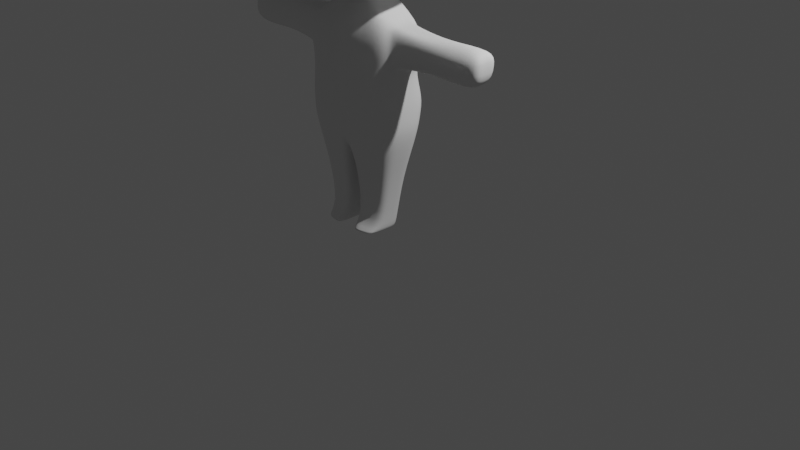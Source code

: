 # Source: 2118124_BAB_5.blend  (saved by Blender 4.1.23; exported with 4.5.12 LTS)
import bpy
from mathutils import Matrix  # noqa: F401  (used for matrix-valued properties, if any)

bpy.ops.wm.read_factory_settings(use_empty=True)
scene = bpy.context.scene
scene.name = 'Scene'

# ---- collections
col_collection = bpy.data.collections.new('Collection'); scene.collection.children.link(col_collection)
col_sketch = bpy.data.collections.new('sketch'); scene.collection.children.link(col_sketch)
col_wgts_rig = bpy.data.collections.new('WGTS_rig'); col_sketch.children.link(col_wgts_rig)
col_wgts_rig.hide_render = True
col_wgts_rig.hide_viewport = True

# ---- world
world_world = bpy.data.worlds.new('World'); scene.world = world_world
world_world.use_nodes = True; world_world.node_tree.nodes.clear()
_N = world_world.node_tree.nodes; _L = world_world.node_tree.links
n0 = _N.new('ShaderNodeOutputWorld'); n0.name = 'World Output'; n0.location = (300, 300)
n1 = _N.new('ShaderNodeBackground'); n1.name = 'Background'; n1.location = (10, 300)
n1.inputs[0].default_value = (0.05088, 0.05088, 0.05088, 1.0)
_L.new(n1.outputs[0], n0.inputs[0])
n0.is_active_output = True
world_world.color = (0.05088, 0.05088, 0.05088)
world_world.use_sun_shadow = False
world_world.sun_shadow_jitter_overblur = 0.0

# ---- cameras
cam_camera = bpy.data.cameras.new('Camera')
cam_camera.clip_end = 100.0
cam_camera.ortho_scale = 7.314

# ---- lights
light_light = bpy.data.lights.new('Light', 'POINT')
light_light.transmission_factor = 0.0
light_light.energy = 1000.0
light_light.shadow_soft_size = 0.1
light_light.shadow_maximum_resolution = 0.006
light_light.use_absolute_resolution = True

# ---- meshes
me_cube_001 = bpy.data.meshes.new('Cube.001')
me_cube_001.from_pydata([(0.0, 1.053, 0.07645), (0.0, -1.053, 0.07645), (0.6901, -0.8606, 0.07645), (0.7618, 0.865, 0.07645), (0.6413, -0.7262, -0.8287), (0.6541, -0.7675, 0.6068), (0.6439, 0.6506, -0.7337), (0.6459, 0.7318, 0.589), (0.0, 0.6704, -0.7836), (0.0, 0.7882, 0.8934), (0.0, -0.721, -0.9912), (0.0, -0.8478, 0.8489), (0.2023, 0.1489, -1.154), (0.2116, 1.053, 0.07645), (0.3626, -1.027, 0.07645), (0.2351, 0.7882, 0.819), (0.5099, -0.721, -0.9912), (0.3421, 0.6704, -0.7836), (0.3158, -0.8301, 0.7488), (0.6992, 0.7852, -0.5209), (0.673, -0.978, -0.5729), (0.0, -1.053, -0.6113), (0.0, 0.9409, -0.541), (0.4129, -1.026, -0.6018), (0.2425, 0.9409, -0.541), (0.0, -1.0, 0.4243), (0.7136, -0.9298, 0.4243), (0.0, 1.0, 0.4243), (0.729, 0.826, 0.4243), (0.3836, -0.9759, 0.4243), (0.2116, 1.0, 0.4243), (0.818, 0.397, -0.7593), (0.7873, 0.4697, 0.6513), (0.9745, 0.4947, 0.07645), (0.0, 0.5, 0.9895), (0.0, 0.3417, -0.9856), (0.5294, 0.3417, -0.9856), (0.4771, 0.5, 0.9008), (0.9558, 0.5076, -0.5195), (0.9169, 0.4697, 0.4243), (0.818, -0.3966, -0.8287), (0.7873, -0.4692, 0.6513), (0.9745, -0.4943, 0.07645), (0.0, -0.5, 0.9895), (0.0, -0.3417, -1.055), (0.4771, -0.5, 0.9008), (0.5294, -0.3417, -1.055), (1.011, -0.452, -0.5195), (0.9169, -0.4692, 0.4243), (0.7468, 0.8455, -0.2299), (0.8409, -0.709, -0.2299), (0.0, -0.9519, -0.2299), (0.0, 1.027, -0.2299), (0.0, -1.003, -0.07671), (0.2116, 1.027, -0.2299), (0.9519, 0.4822, -0.2299), (0.9519, -0.4818, -0.2299), (0.3549, 0.2206, -1.294), (0.0, 0.152, -1.027), (0.2036, 0.152, -1.027), (0.0, -0.152, -1.058), (0.2036, -0.152, -1.058), (0.5116, 0.2195, -1.496), (0.0, 0.1489, -1.154), (0.0, -0.1489, -1.154), (0.2023, -0.1489, -1.154), (0.5458, 0.2531, -2.082), (0.0, 0.2686, -1.289), (0.0, -0.2609, -1.289), (0.3587, -0.1895, -1.297), (1.492, 0.1079, -1.407), (0.5542, 0.1764, -2.405), (0.0, 0.3139, -1.496), (0.0, -0.3621, -1.496), (0.464, -0.2657, -1.496), (0.459, -0.2858, -1.802), (0.0, 0.3602, -2.082), (0.0, -0.4067, -2.082), (0.4918, -0.2974, -2.082), (0.0, 0.2621, -2.405), (0.0, -0.3519, -2.405), (0.511, -0.2644, -2.405), (0.5041, 0.1735, -1.802), (0.0, 0.2629, -1.802), (0.0, -0.377, -1.802), (0.5014, -0.2809, -2.244), (0.55, 0.2148, -2.244), (0.0, 0.3112, -2.244), (0.0, -0.3793, -2.244), (0.3472, 0.06716, -3.323), (0.07055, 0.11, -3.323), (0.07055, -0.1966, -3.323), (0.3256, -0.1529, -3.323), (0.06868, -0.2358, -2.864), (0.06868, 0.1484, -2.864), (0.3885, -0.1811, -2.864), (0.4155, 0.09478, -2.864), (0.5292, 0.1386, -1.376), (0.6139, 0.1379, -1.509), (0.9885, -0.1673, -1.65), (0.5312, -0.1325, -1.377), (0.5882, -0.1829, -1.509), (0.5855, -0.1962, -1.711), (0.6098, 0.1075, -1.711), (1.492, 0.1688, -1.503), (1.492, -0.1159, -1.408), (1.492, -0.2141, -1.503), (1.492, -0.1685, -1.684), (1.492, 0.0822, -1.684), (0.9885, -0.1156, -1.435), (0.9885, -0.1583, -1.513), (0.9885, 0.1142, -1.433), (0.9885, 0.1136, -1.513), (0.9885, 0.09303, -1.65), (0.3472, 0.04995, -3.413), (0.07055, 0.1203, -3.413), (0.07055, -0.3834, -3.413), (0.3256, -0.3116, -3.413), (0.5573, 0.1595, -1.506), (0.4517, -0.1476, -1.356), (0.5245, -0.2048, -1.506), (0.521, -0.2199, -1.736), (0.5521, 0.1249, -1.736), (0.4491, 0.1603, -1.354), (0.818, -0.04091, -0.8287), (0.818, 0.04137, -0.8215), (0.7873, -0.04093, 0.6513), (0.7873, 0.04144, 0.6513), (0.9745, -0.04097, 0.07645), (0.9745, 0.0414, 0.07645), (0.0, -0.04087, 1.048), (1.583e-08, 0.04089, 1.048), (0.4771, 0.04119, 0.9101), (0.4771, -0.04116, 0.9101), (0.5294, -0.04113, -1.055), (0.5294, 0.04101, -1.047), (1.016, 0.04147, -0.5097), (1.016, -0.04091, -0.5097), (0.9169, 0.04144, 0.4243), (0.9169, -0.04093, 0.4243), (0.9519, 0.04143, -0.2299), (0.9519, -0.04095, -0.2299), (0.2036, 0.04109, -1.05), (0.2036, -0.04112, -1.058), (0.2023, -0.0411, -1.154), (0.2023, 0.04119, -1.154), (0.3829, -0.03799, -1.305), (0.383, 0.04425, -1.305), (0.5379, -0.05509, -2.082), (0.5458, 0.02826, -2.082), (0.5462, -0.07895, -2.405), (0.5542, 0.005157, -2.405), (0.0, 0.007867, -2.405), (-1.009e-08, -0.07875, -2.405), (0.5041, -0.007328, -1.802), (0.4962, -0.09045, -1.802), (0.5421, -0.06698, -2.244), (0.55, 0.01668, -2.244), (0.3391, -0.08193, -3.323), (0.3472, 0.003706, -3.323), (0.07055, 0.00504, -3.323), (0.07055, -0.08227, -3.323), (0.06868, -0.0812, -2.864), (0.06868, 0.005584, -2.864), (0.4075, -0.08094, -2.864), (0.4155, 0.003809, -2.864), (0.5425, 0.03612, -1.382), (0.5425, -0.04627, -1.382), (0.6098, 0.001832, -1.711), (0.6034, -0.08103, -1.711), (1.492, 0.0394, -1.353), (1.492, -0.04311, -1.353), (1.492, -0.05811, -1.503), (1.492, 0.02447, -1.503), (1.492, -0.001835, -1.745), (1.492, -0.08448, -1.745), (0.9885, -0.07822, -1.685), (0.9885, 0.004499, -1.685), (0.9885, 0.03365, -1.405), (0.9885, -0.04878, -1.405), (0.3472, -0.08157, -3.413), (0.3421, -0.169, -3.413), (0.07055, -0.1677, -3.413), (0.07055, -0.08002, -3.413), (0.4669, -0.04411, -1.362), (0.467, 0.03822, -1.362), (0.5448, -0.08358, -1.736), (0.5521, -0.0005768, -1.736), (0.7149, 0.8051, -0.4249), (0.6368, -0.8889, -0.4691), (0.0, -0.9429, -0.4206), (0.0, 0.9692, -0.4383), (0.3854, -0.9174, -0.4357), (0.2323, 0.9692, -0.4383), (0.93, 0.481, -0.4239), (0.9705, -0.4618, -0.4239), (0.9504, -0.04092, -0.4174), (0.9504, 0.04145, -0.4174), (0.2294, -1.04, 0.03548), (0.1711, 0.6704, -0.7836), (0.1579, -0.839, 0.7988), (0.1058, 1.053, 0.07645), (0.1175, 0.7882, 0.8562), (0.1802, -0.721, -0.9912), (0.1213, 0.9409, -0.541), (0.1639, -1.048, -0.6113), (0.1058, 1.0, 0.4243), (0.1378, -0.9955, 0.4243), (0.1899, 0.3417, -0.9856), (0.2386, 0.5, 0.9452), (0.1899, -0.3417, -1.055), (0.2386, -0.5, 0.9452), (0.1058, 1.027, -0.2299), (0.1293, -0.9468, -0.2299), (0.1018, 0.152, -1.027), (0.1018, -0.152, -1.058), (0.1011, 0.1489, -1.154), (0.1011, -0.1489, -1.154), (0.1775, 0.2446, -1.292), (0.1794, -0.2252, -1.293), (0.2558, 0.2667, -1.496), (0.232, -0.3139, -1.496), (0.2729, 0.3067, -2.082), (0.2459, -0.352, -2.082), (0.2771, 0.2193, -2.405), (0.2555, -0.3082, -2.405), (0.2295, -0.3314, -1.802), (0.252, 0.2182, -1.802), (0.2507, -0.3301, -2.244), (0.275, 0.263, -2.244), (0.2089, 0.08856, -3.323), (0.1981, -0.1747, -3.323), (0.2286, -0.2085, -2.864), (0.2421, 0.1216, -2.864), (0.2089, 0.08512, -3.413), (0.1981, -0.3475, -3.413), (0.2386, -0.04101, 0.9792), (0.2386, 0.04104, 0.9792), (0.2063, -0.1683, -3.413), (0.2089, -0.0808, -3.413), (0.2105, -0.9328, -0.4198), (0.1162, 0.9692, -0.4383), (0.1545, -0.9955, -0.07671), (0.0, -0.9474, -0.3252), (0.1361, -0.9413, -0.3249), (0.7543, 0.8553, -0.07671), (0.841, -0.6757, -0.07671), (0.0, 1.04, -0.07671), (0.2116, 1.04, -0.07671), (0.9632, 0.4885, -0.07671), (0.9632, -0.4881, -0.07671), (0.9632, -0.04096, -0.07671), (0.9632, 0.04142, -0.07671), (0.1058, 1.04, -0.07671), (0.9321, 0.04144, -0.3088), (0.7334, 0.8285, -0.312), (0.7402, -0.789, -0.3259), (0.0, 1.002, -0.3176), (0.2203, 1.002, -0.3176), (0.9321, 0.4738, -0.3116), (0.9321, -0.4734, -0.3116), (0.9321, -0.04094, -0.3088), (0.1102, 1.002, -0.3176), (0.6452, -0.8702, 0.03119), (0.3726, -1.008, 0.03119), (0.7315, -0.8088, -0.2265), (0.5362, -0.884, -0.3746), (0.3891, -0.9185, -0.3797), (0.2617, -1.02, -0.00292), (0.1913, -0.9414, -0.2238), (0.2379, -0.9317, -0.3635), (0.2103, -0.982, -0.09632), (0.2113, -0.9362, -0.3029), (0.7383, -0.7532, -0.09632), (0.6442, -0.8537, -0.3129), (0.608, -0.7947, -0.007177), (0.3817, -0.9093, -0.007177), (0.668, -0.7627, -0.2218), (0.503, -0.8145, -0.3428), (0.3954, -0.8347, -0.3483), (0.2896, -0.9189, -0.03549), (0.2351, -0.8536, -0.2188), (0.2766, -0.8445, -0.3501), (0.2502, -0.8873, -0.113), (0.2558, -0.8491, -0.2845), (0.6757, -0.7084, -0.113), (0.5946, -0.7936, -0.2955), (0.7298, -0.6184, 0.6291), (0.8323, -0.6775, 0.07645), (0.0, -0.6739, 0.9192), (0.0, -0.5313, -1.023), (0.3965, -0.665, 0.8248), (0.5197, -0.5313, -1.023), (0.9128, -0.6553, -0.5462), (0.8153, -0.6995, 0.4243), (0.7296, -0.5206, -0.8287), (0.9132, -0.6357, -0.2299), (0.8439, -0.7065, -0.4701), (0.1851, -0.5313, -1.023), (0.1982, -0.6695, 0.872), (0.8971, -0.6119, -0.07671), (0.9049, -0.6619, -0.3201), (0.719, 0.7383, -0.6109), (0.7612, -0.8711, -0.7008), (0.0, -0.9469, -0.8791), (0.0, 0.8057, -0.6623), (0.3866, -0.9334, -0.8744), (0.2923, 0.8057, -0.6623), (0.9305, 0.4248, -0.6394), (0.9692, -0.4243, -0.6741), (0.9305, -0.04091, -0.6692), (0.9305, 0.04142, -0.6656), (0.172, -0.9441, -0.8791), (0.1462, 0.8057, -0.6623), (0.7779, -0.7685, -0.6874)], [], [(236, 130, 43, 211), (30, 15, 7, 28), (294, 287, 5, 26), (248, 13, 3, 245), (292, 295, 4, 16), (300, 288, 2, 246), (299, 289, 11, 200), (209, 34, 131, 237), (207, 200, 11, 25), (242, 198, 1, 53), (308, 38, 136, 311), (139, 126, 41, 48), (259, 55, 140, 254), (22, 191, 241, 204), (26, 5, 18, 29), (287, 291, 18, 5), (298, 292, 16, 203), (253, 201, 13, 248), (206, 202, 15, 30), (126, 133, 45, 41), (313, 204, 24, 307), (303, 20, 23, 306), (312, 205, 21, 304), (32, 37, 132, 127), (314, 293, 20, 303), (307, 24, 19, 302), (201, 206, 30, 13), (2, 26, 29, 14), (128, 139, 48, 42), (198, 207, 25, 1), (288, 294, 26, 2), (13, 30, 28, 3), (3, 28, 39, 33), (302, 19, 38, 308), (7, 15, 37, 32), (199, 17, 36, 208), (28, 7, 32, 39), (17, 6, 31, 36), (245, 3, 33, 249), (202, 9, 34, 209), (251, 128, 42, 250), (36, 31, 125, 135), (210, 44, 60, 215), (39, 32, 127, 138), (36, 135, 142, 59), (249, 33, 129, 252), (310, 137, 47, 309), (33, 39, 138, 129), (59, 142, 145, 12), (255, 49, 55, 259), (262, 212, 54, 258), (244, 213, 51, 243), (261, 141, 56, 260), (301, 296, 50, 256), (258, 54, 49, 255), (143, 61, 65, 144), (215, 60, 64, 217), (208, 36, 59, 214), (134, 46, 61, 143), (57, 147, 185, 123), (217, 64, 68, 219), (12, 145, 147, 57), (214, 59, 12, 216), (219, 68, 73, 221), (218, 57, 62, 220), (144, 65, 69, 146), (216, 12, 57, 218), (227, 82, 66, 222), (148, 78, 85, 156), (123, 185, 166, 97), (122, 118, 98, 103), (229, 86, 71, 224), (152, 79, 94, 163), (226, 84, 77, 223), (155, 75, 78, 148), (160, 90, 115, 183), (91, 161, 182, 116), (150, 81, 95, 164), (228, 88, 80, 225), (119, 120, 101, 100), (221, 73, 84, 226), (120, 121, 102, 101), (220, 62, 82, 227), (223, 77, 88, 228), (82, 154, 149, 66), (71, 151, 165, 96), (222, 66, 86, 229), (230, 89, 114, 234), (164, 95, 92, 158), (93, 162, 161, 91), (233, 96, 89, 230), (232, 93, 91, 231), (158, 92, 117, 181), (86, 157, 151, 71), (225, 80, 93, 232), (224, 71, 96, 233), (156, 85, 81, 150), (154, 82, 122, 187), (80, 153, 162, 93), (113, 112, 104, 108), (104, 173, 174, 108), (234, 114, 180, 239), (109, 110, 106, 105), (118, 123, 97, 98), (187, 122, 103, 168), (102, 169, 176, 99), (167, 100, 109, 179), (171, 105, 106, 172), (179, 109, 105, 171), (172, 106, 107, 175), (177, 113, 108, 174), (110, 99, 107, 106), (111, 178, 170, 70), (112, 111, 70, 104), (99, 176, 175, 107), (121, 186, 169, 102), (98, 97, 111, 112), (168, 103, 113, 177), (101, 102, 99, 110), (100, 101, 110, 109), (70, 170, 173, 104), (184, 119, 100, 167), (103, 98, 112, 113), (238, 181, 117, 235), (231, 91, 116, 235), (163, 94, 90, 160), (97, 166, 178, 111), (96, 165, 159, 89), (146, 69, 119, 184), (75, 155, 186, 121), (89, 159, 180, 114), (62, 57, 123, 118), (74, 75, 121, 120), (69, 74, 120, 119), (82, 62, 118, 122), (66, 149, 157, 86), (133, 126, 127, 132), (310, 124, 125, 311), (139, 128, 129, 138), (236, 133, 132, 237), (124, 134, 135, 125), (196, 137, 136, 197), (126, 139, 138, 127), (251, 141, 140, 252), (143, 144, 145, 142), (142, 135, 134, 143), (147, 145, 144, 146), (163, 160, 161, 162), (149, 154, 155, 148), (157, 149, 148, 156), (151, 157, 156, 150), (165, 151, 150, 164), (152, 163, 162, 153), (159, 165, 164, 158), (177, 174, 175, 176), (185, 147, 146, 184), (187, 168, 169, 186), (171, 172, 173, 170), (174, 173, 172, 175), (179, 171, 170, 178), (168, 177, 176, 169), (167, 179, 178, 166), (238, 182, 183, 239), (180, 159, 158, 181), (160, 183, 182, 161), (166, 185, 184, 167), (154, 187, 186, 155), (134, 124, 40, 46), (261, 196, 197, 254), (24, 193, 188, 19), (293, 297, 189, 20), (137, 196, 195, 47), (205, 240, 190, 21), (20, 189, 192, 23), (204, 241, 193, 24), (19, 188, 194, 38), (38, 194, 197, 136), (23, 192, 240, 205), (181, 238, 239, 180), (130, 236, 237, 131), (92, 231, 235, 117), (182, 238, 235, 116), (115, 234, 239, 183), (79, 224, 233, 94), (81, 225, 232, 95), (95, 232, 231, 92), (94, 233, 230, 90), (90, 230, 234, 115), (76, 222, 229, 87), (78, 223, 228, 85), (72, 220, 227, 83), (74, 221, 226, 75), (85, 228, 225, 81), (75, 226, 223, 78), (87, 229, 224, 79), (83, 227, 222, 76), (63, 216, 218, 67), (67, 218, 220, 72), (69, 219, 221, 74), (58, 214, 216, 63), (65, 217, 219, 69), (35, 208, 214, 58), (61, 215, 217, 65), (240, 244, 243, 190), (257, 52, 212, 262), (46, 210, 215, 61), (15, 202, 209, 37), (8, 199, 208, 35), (14, 29, 207, 198), (0, 27, 206, 201), (306, 23, 205, 312), (305, 22, 204, 313), (27, 9, 202, 206), (247, 0, 201, 253), (290, 298, 203, 10), (213, 242, 53, 51), (29, 18, 200, 207), (37, 209, 237, 132), (291, 299, 200, 18), (133, 236, 211, 45), (52, 247, 253, 212), (128, 251, 252, 129), (55, 249, 252, 140), (141, 251, 250, 56), (49, 245, 249, 55), (212, 253, 248, 54), (296, 300, 246, 50), (54, 248, 245, 49), (191, 257, 262, 241), (141, 261, 254, 140), (193, 258, 255, 188), (297, 301, 256, 189), (196, 261, 260, 195), (241, 262, 258, 193), (188, 255, 259, 194), (194, 259, 254, 197), (189, 256, 274, 266), (246, 2, 263, 273), (192, 189, 266, 267), (213, 244, 272, 269), (244, 240, 270, 272), (2, 14, 264, 263), (14, 198, 268, 264), (256, 50, 265, 274), (240, 192, 267, 270), (242, 213, 269, 271), (50, 246, 273, 265), (198, 242, 271, 268), (274, 265, 277, 286), (265, 273, 285, 277), (271, 269, 281, 283), (264, 268, 280, 276), (266, 274, 286, 278), (269, 272, 284, 281), (270, 267, 279, 282), (268, 271, 283, 280), (273, 263, 275, 285), (263, 264, 276, 275), (272, 270, 282, 284), (267, 266, 278, 279), (195, 260, 301, 297), (56, 250, 300, 296), (45, 211, 299, 291), (44, 210, 298, 290), (47, 195, 297, 293), (260, 56, 296, 301), (42, 48, 294, 288), (309, 47, 293, 314), (210, 46, 292, 298), (41, 45, 291, 287), (211, 43, 289, 299), (250, 42, 288, 300), (46, 40, 295, 292), (48, 41, 287, 294), (40, 309, 314, 295), (8, 305, 313, 199), (16, 306, 312, 203), (137, 310, 311, 136), (124, 310, 309, 40), (6, 302, 308, 31), (17, 307, 302, 6), (295, 314, 303, 4), (203, 312, 304, 10), (4, 303, 306, 16), (199, 313, 307, 17), (31, 308, 311, 125)])
me_cube_001.polygons.foreach_set('use_smooth', [True] * 286)
_uv = me_cube_001.uv_layers.new(name='UVMap')
_uv.uv.foreach_set('vector', [0.7279, 0.6301, 0.75, 0.6301, 0.75, 0.6875, 0.7279, 0.6875, 0.5625, 0.4375, 0.6271, 0.4444, 0.625, 0.507, 0.5625, 0.5144, 0.5625, 0.7188, 0.625, 0.7085, 0.625, 0.7295, 0.5625, 0.75, 0.4932, 0.4375, 0.5118, 0.4375, 0.5118, 0.5144, 0.4932, 0.5144, 0.3119, 0.7264, 0.375, 0.7188, 0.375, 0.75, 0.3114, 0.7653, 0.4932, 0.7077, 0.5118, 0.717, 0.5118, 0.7465, 0.4932, 0.718, 0.721, 0.7125, 0.75, 0.7129, 0.75, 0.7382, 0.7142, 0.7376, 0.7279, 0.5625, 0.75, 0.5625, 0.75, 0.6199, 0.7279, 0.6199, 0.5625, 0.8392, 0.6267, 0.831, 0.625, 0.875, 0.5625, 0.875, 0.4932, 0.8374, 0.5118, 0.8222, 0.5118, 0.875, 0.4932, 0.875, 0.3988, 0.5625, 0.4227, 0.5625, 0.4227, 0.6193, 0.3988, 0.6189, 0.5625, 0.6305, 0.625, 0.6305, 0.625, 0.6875, 0.5625, 0.6875, 0.46, 0.5625, 0.4747, 0.5625, 0.4747, 0.6197, 0.46, 0.6196, 0.4268, 0.375, 0.4426, 0.375, 0.4426, 0.4063, 0.4268, 0.4062, 0.5625, 0.75, 0.625, 0.7295, 0.6283, 0.787, 0.5625, 0.7902, 0.625, 0.7085, 0.692, 0.7122, 0.6783, 0.7369, 0.625, 0.7295, 0.281, 0.7264, 0.3119, 0.7264, 0.3114, 0.7653, 0.2807, 0.7653, 0.4932, 0.4062, 0.5118, 0.4062, 0.5118, 0.4375, 0.4932, 0.4375, 0.5625, 0.4063, 0.626, 0.4097, 0.6271, 0.4444, 0.5625, 0.4375, 0.625, 0.6305, 0.7057, 0.6301, 0.7057, 0.6875, 0.625, 0.6875, 0.4097, 0.4062, 0.4268, 0.4062, 0.4268, 0.4375, 0.4097, 0.4375, 0.3988, 0.75, 0.4227, 0.75, 0.424, 0.7886, 0.4031, 0.8005, 0.4033, 0.8409, 0.4244, 0.8381, 0.4244, 0.875, 0.4033, 0.875, 0.625, 0.5625, 0.7057, 0.5625, 0.7057, 0.6199, 0.625, 0.6195, 0.3988, 0.7187, 0.4227, 0.7187, 0.4227, 0.75, 0.3988, 0.75, 0.4097, 0.4375, 0.4268, 0.4375, 0.4259, 0.5144, 0.4092, 0.5072, 0.5118, 0.4062, 0.5625, 0.4063, 0.5625, 0.4375, 0.5118, 0.4375, 0.5118, 0.7465, 0.5625, 0.75, 0.5625, 0.7902, 0.5118, 0.7938, 0.5118, 0.6302, 0.5625, 0.6305, 0.5625, 0.6875, 0.5118, 0.6875, 0.5118, 0.8222, 0.5625, 0.8392, 0.5625, 0.875, 0.5118, 0.875, 0.5118, 0.717, 0.5625, 0.7188, 0.5625, 0.75, 0.5118, 0.7465, 0.5118, 0.4375, 0.5625, 0.4375, 0.5625, 0.5144, 0.5118, 0.5144, 0.5118, 0.5144, 0.5625, 0.5144, 0.5625, 0.5625, 0.5118, 0.5625, 0.4092, 0.5072, 0.4259, 0.5144, 0.4227, 0.5625, 0.3988, 0.5625, 0.625, 0.507, 0.6886, 0.507, 0.7057, 0.5625, 0.625, 0.5625, 0.2799, 0.4629, 0.3098, 0.4629, 0.3125, 0.5625, 0.2812, 0.5625, 0.5625, 0.5144, 0.625, 0.507, 0.625, 0.5625, 0.5625, 0.5625, 0.3098, 0.4629, 0.3925, 0.5, 0.375, 0.5625, 0.3125, 0.5625, 0.4932, 0.5144, 0.5118, 0.5144, 0.5118, 0.5625, 0.4932, 0.5625, 0.7193, 0.507, 0.75, 0.507, 0.75, 0.5625, 0.7279, 0.5625, 0.4932, 0.6303, 0.5118, 0.6302, 0.5118, 0.6875, 0.4932, 0.6875, 0.3125, 0.5625, 0.375, 0.5625, 0.375, 0.6185, 0.3125, 0.6175, 0.2813, 0.6875, 0.25, 0.6875, 0.25, 0.6875, 0.2812, 0.6875, 0.5625, 0.5625, 0.625, 0.5625, 0.625, 0.6195, 0.5625, 0.6195, 0.3125, 0.5625, 0.3125, 0.6175, 0.3125, 0.6081, 0.3125, 0.5625, 0.4932, 0.5625, 0.5118, 0.5625, 0.5118, 0.6198, 0.4932, 0.6197, 0.3988, 0.6311, 0.4227, 0.6307, 0.4227, 0.6875, 0.3988, 0.6875, 0.5118, 0.5625, 0.5625, 0.5625, 0.5625, 0.6195, 0.5118, 0.6198, 0.3125, 0.5625, 0.3125, 0.6081, 0.3125, 0.6077, 0.3125, 0.5625, 0.4609, 0.5144, 0.4747, 0.5144, 0.4747, 0.5625, 0.46, 0.5625, 0.4612, 0.4062, 0.4747, 0.4062, 0.4747, 0.4375, 0.4612, 0.4375, 0.4621, 0.8428, 0.4747, 0.843, 0.4747, 0.875, 0.4621, 0.875, 0.46, 0.6304, 0.4747, 0.6303, 0.4747, 0.6875, 0.46, 0.6875, 0.4601, 0.7208, 0.4747, 0.7129, 0.4747, 0.7249, 0.4601, 0.7433, 0.4612, 0.4375, 0.4747, 0.4375, 0.4747, 0.5144, 0.4609, 0.5144, 0.3125, 0.6419, 0.3125, 0.6875, 0.3125, 0.6875, 0.3125, 0.6422, 0.2812, 0.6875, 0.25, 0.6875, 0.25, 0.6875, 0.2812, 0.6875, 0.2812, 0.5625, 0.3125, 0.5625, 0.3125, 0.5625, 0.2812, 0.5625, 0.3125, 0.6325, 0.3125, 0.6875, 0.3125, 0.6875, 0.3125, 0.6419, 0.3125, 0.5738, 0.3125, 0.6153, 0.3125, 0.6121, 0.3125, 0.5738, 0.2812, 0.6875, 0.25, 0.6875, 0.25, 0.6875, 0.2812, 0.6791, 0.3125, 0.5625, 0.3125, 0.6077, 0.3125, 0.6153, 0.3125, 0.5738, 0.2812, 0.5625, 0.3125, 0.5625, 0.3125, 0.5625, 0.2812, 0.5625, 0.2812, 0.6791, 0.25, 0.6875, 0.25, 0.6875, 0.2812, 0.6875, 0.2812, 0.5682, 0.3125, 0.5738, 0.3125, 0.5625, 0.2812, 0.5625, 0.3125, 0.6422, 0.3125, 0.6875, 0.3125, 0.6706, 0.3125, 0.6347, 0.2812, 0.5625, 0.3125, 0.5625, 0.3125, 0.5738, 0.2812, 0.5682, 0.2813, 0.5625, 0.3125, 0.5625, 0.3125, 0.5625, 0.2812, 0.5625, 0.3125, 0.6341, 0.3125, 0.6875, 0.3125, 0.6875, 0.3125, 0.6352, 0.3125, 0.5738, 0.3125, 0.6121, 0.3125, 0.6103, 0.3125, 0.5738, 0.3125, 0.5625, 0.3125, 0.5625, 0.3125, 0.5625, 0.3125, 0.5625, 0.2812, 0.5625, 0.3125, 0.5625, 0.3125, 0.5625, 0.2812, 0.5625, 0.0, 0.0, 0.0, 0.0, 0.0, 0.0, 0.0, 0.0, 0.2812, 0.6875, 0.25, 0.6875, 0.25, 0.6875, 0.2812, 0.6875, 0.3125, 0.6359, 0.3125, 0.6875, 0.3125, 0.6875, 0.3125, 0.6341, 0.0, 0.0, 0.0, 0.0, 0.0, 0.0, 0.0, 0.0, 0.0, 0.0, 0.0, 0.0, 0.0, 0.0, 0.0, 0.0, 0.3125, 0.6365, 0.3125, 0.6875, 0.3125, 0.6875, 0.3125, 0.6435, 0.2812, 0.6875, 0.25, 0.6875, 0.25, 0.6875, 0.2812, 0.6875, 0.3125, 0.6706, 0.3125, 0.6875, 0.3125, 0.6875, 0.3125, 0.6706, 0.2812, 0.6875, 0.25, 0.6875, 0.25, 0.6875, 0.2812, 0.6875, 0.3125, 0.6875, 0.3125, 0.6875, 0.3125, 0.6875, 0.3125, 0.6875, 0.2812, 0.5625, 0.3125, 0.5625, 0.3125, 0.5625, 0.2813, 0.5625, 0.2812, 0.6875, 0.25, 0.6875, 0.25, 0.6875, 0.2812, 0.6875, 0.3125, 0.5625, 0.3125, 0.6133, 0.3125, 0.6152, 0.3125, 0.5625, 0.3125, 0.5625, 0.3125, 0.6126, 0.3125, 0.605, 0.3125, 0.5625, 0.2812, 0.5625, 0.3125, 0.5625, 0.3125, 0.5625, 0.2812, 0.5625, 0.2812, 0.5625, 0.3125, 0.5625, 0.3125, 0.5625, 0.2812, 0.5625, 0.3125, 0.6435, 0.3125, 0.6875, 0.3125, 0.6875, 0.3125, 0.6484, 0.0, 0.0, 0.0, 0.0, 0.0, 0.0, 0.0, 0.0, 0.2812, 0.5625, 0.3125, 0.5625, 0.3125, 0.5625, 0.2812, 0.5625, 0.2812, 0.6875, 0.25, 0.6875, 0.25, 0.6875, 0.2812, 0.6875, 0.3125, 0.6484, 0.3125, 0.6875, 0.3125, 0.6875, 0.3125, 0.6397, 0.3125, 0.5625, 0.3125, 0.614, 0.3125, 0.6126, 0.3125, 0.5625, 0.2812, 0.6875, 0.25, 0.6875, 0.25, 0.6875, 0.2812, 0.6875, 0.2812, 0.5625, 0.3125, 0.5625, 0.3125, 0.5625, 0.2812, 0.5625, 0.3125, 0.6352, 0.3125, 0.6875, 0.3125, 0.6875, 0.3125, 0.6365, 0.3125, 0.6133, 0.3125, 0.5625, 0.3125, 0.5625, 0.3125, 0.6094, 0.0, 0.0, 0.0, 0.0, 0.0, 0.0, 0.0, 0.0, 0.3125, 0.5625, 0.3125, 0.5625, 0.3125, 0.5625, 0.3125, 0.5625, 0.3125, 0.5625, 0.3125, 0.6111, 0.3125, 0.6103, 0.3125, 0.5625, 0.2812, 0.5625, 0.3125, 0.5625, 0.3125, 0.6094, 0.2812, 0.6116, 0.3125, 0.6706, 0.3125, 0.6875, 0.3125, 0.6875, 0.3125, 0.6706, 0.3125, 0.5625, 0.3125, 0.5738, 0.3125, 0.5738, 0.3125, 0.5625, 0.3125, 0.6094, 0.3125, 0.5625, 0.3125, 0.5625, 0.3125, 0.6074, 0.3125, 0.6875, 0.3125, 0.6415, 0.3125, 0.6445, 0.3125, 0.6875, 0.3125, 0.6397, 0.3125, 0.6706, 0.3125, 0.6706, 0.3125, 0.6424, 0.3125, 0.6373, 0.3125, 0.6706, 0.3125, 0.6875, 0.3125, 0.6381, 0.3125, 0.6424, 0.3125, 0.6706, 0.3125, 0.6706, 0.3125, 0.6373, 0.3125, 0.6381, 0.3125, 0.6875, 0.3125, 0.6875, 0.3125, 0.6388, 0.3125, 0.6043, 0.3125, 0.5625, 0.3125, 0.5625, 0.3125, 0.6103, 0.3125, 0.6875, 0.3125, 0.6875, 0.3125, 0.6875, 0.3125, 0.6875, 0.3125, 0.5738, 0.3125, 0.6077, 0.3125, 0.6127, 0.3125, 0.5738, 0.3125, 0.5625, 0.3125, 0.5738, 0.3125, 0.5738, 0.3125, 0.5625, 0.3125, 0.6875, 0.3125, 0.6445, 0.3125, 0.6388, 0.3125, 0.6875, 0.3125, 0.6875, 0.3125, 0.6396, 0.3125, 0.6415, 0.3125, 0.6875, 0.3125, 0.5625, 0.3125, 0.5738, 0.3125, 0.5738, 0.3125, 0.5625, 0.3125, 0.6074, 0.3125, 0.5625, 0.3125, 0.5625, 0.3125, 0.6043, 0.3125, 0.6875, 0.3125, 0.6875, 0.3125, 0.6875, 0.3125, 0.6875, 0.3125, 0.6706, 0.3125, 0.6875, 0.3125, 0.6875, 0.3125, 0.6706, 0.3125, 0.5738, 0.3125, 0.6127, 0.3125, 0.6111, 0.3125, 0.5625, 0.3125, 0.638, 0.3125, 0.6706, 0.3125, 0.6706, 0.3125, 0.6397, 0.3125, 0.5625, 0.3125, 0.5625, 0.3125, 0.5625, 0.3125, 0.5625, 0.2812, 0.6376, 0.3125, 0.6397, 0.3125, 0.6875, 0.2812, 0.6875, 0.2812, 0.6875, 0.25, 0.6875, 0.25, 0.6875, 0.2812, 0.6875, 0.0, 0.0, 0.0, 0.0, 0.0, 0.0, 0.0, 0.0, 0.3125, 0.5738, 0.3125, 0.6103, 0.3125, 0.6077, 0.3125, 0.5738, 0.3125, 0.5625, 0.3125, 0.605, 0.3125, 0.5997, 0.3125, 0.5625, 0.3125, 0.6347, 0.3125, 0.6706, 0.3125, 0.6706, 0.3125, 0.638, 0.3125, 0.6875, 0.3125, 0.6359, 0.3125, 0.6396, 0.3125, 0.6875, 0.3125, 0.5625, 0.3125, 0.5997, 0.3125, 0.6094, 0.3125, 0.5625, 0.3125, 0.5625, 0.3125, 0.5738, 0.3125, 0.5738, 0.3125, 0.5625, 0.3125, 0.6875, 0.3125, 0.6875, 0.3125, 0.6875, 0.3125, 0.6875, 0.3125, 0.6706, 0.3125, 0.6875, 0.3125, 0.6875, 0.3125, 0.6706, 0.3125, 0.5625, 0.3125, 0.5625, 0.3125, 0.5625, 0.3125, 0.5625, 0.3125, 0.5625, 0.3125, 0.6152, 0.3125, 0.614, 0.3125, 0.5625, 0.7057, 0.6301, 0.625, 0.6305, 0.625, 0.6195, 0.7057, 0.6199, 0.3988, 0.6311, 0.375, 0.6315, 0.375, 0.6185, 0.3988, 0.6189, 0.5625, 0.6305, 0.5118, 0.6302, 0.5118, 0.6198, 0.5625, 0.6195, 0.7279, 0.6301, 0.7057, 0.6301, 0.7057, 0.6199, 0.7279, 0.6199, 0.375, 0.6315, 0.3125, 0.6325, 0.3125, 0.6175, 0.375, 0.6185, 0.4398, 0.6306, 0.4227, 0.6307, 0.4227, 0.6193, 0.4398, 0.6194, 0.625, 0.6305, 0.5625, 0.6305, 0.5625, 0.6195, 0.625, 0.6195, 0.4932, 0.6303, 0.4747, 0.6303, 0.4747, 0.6197, 0.4932, 0.6197, 0.3125, 0.6419, 0.3125, 0.6422, 0.3125, 0.6077, 0.3125, 0.6081, 0.3125, 0.6081, 0.3125, 0.6175, 0.3125, 0.6325, 0.3125, 0.6419, 0.3125, 0.6153, 0.3125, 0.6077, 0.3125, 0.6422, 0.3125, 0.6347, 0.0, 0.0, 0.0, 0.0, 0.0, 0.0, 0.0, 0.0, 0.3125, 0.6152, 0.3125, 0.6133, 0.3125, 0.6359, 0.3125, 0.6341, 0.3125, 0.614, 0.3125, 0.6152, 0.3125, 0.6341, 0.3125, 0.6352, 0.3125, 0.6126, 0.3125, 0.614, 0.3125, 0.6352, 0.3125, 0.6365, 0.3125, 0.605, 0.3125, 0.6126, 0.3125, 0.6365, 0.3125, 0.6435, 0.0, 0.0, 0.0, 0.0, 0.0, 0.0, 0.0, 0.0, 0.3125, 0.5997, 0.3125, 0.605, 0.3125, 0.6435, 0.3125, 0.6484, 0.3125, 0.6043, 0.3125, 0.6103, 0.3125, 0.6388, 0.3125, 0.6445, 0.3125, 0.6121, 0.3125, 0.6153, 0.3125, 0.6347, 0.3125, 0.638, 0.3125, 0.6094, 0.3125, 0.6074, 0.3125, 0.6415, 0.3125, 0.6396, 0.3125, 0.6373, 0.3125, 0.6381, 0.3125, 0.6111, 0.3125, 0.6127, 0.3125, 0.6103, 0.3125, 0.6111, 0.3125, 0.6381, 0.3125, 0.6388, 0.3125, 0.6424, 0.3125, 0.6373, 0.3125, 0.6127, 0.3125, 0.6077, 0.3125, 0.6074, 0.3125, 0.6043, 0.3125, 0.6445, 0.3125, 0.6415, 0.3125, 0.6397, 0.3125, 0.6424, 0.3125, 0.6077, 0.3125, 0.6103, 0.2812, 0.6376, 0.25, 0.6356, 0.25, 0.6138, 0.2812, 0.6116, 0.3125, 0.6094, 0.3125, 0.5997, 0.3125, 0.6484, 0.3125, 0.6397, 0.0, 0.0, 0.0, 0.0, 0.0, 0.0, 0.0, 0.0, 0.3125, 0.6103, 0.3125, 0.6121, 0.3125, 0.638, 0.3125, 0.6397, 0.3125, 0.6133, 0.3125, 0.6094, 0.3125, 0.6396, 0.3125, 0.6359, 0.3125, 0.6325, 0.375, 0.6315, 0.375, 0.6875, 0.3125, 0.6875, 0.46, 0.6304, 0.4398, 0.6306, 0.4398, 0.6194, 0.46, 0.6196, 0.4268, 0.4375, 0.4426, 0.4375, 0.442, 0.5144, 0.4259, 0.5144, 0.4227, 0.7187, 0.433, 0.7229, 0.438, 0.7549, 0.4227, 0.75, 0.4227, 0.6307, 0.4398, 0.6306, 0.4398, 0.6875, 0.4227, 0.6875, 0.4244, 0.8381, 0.4495, 0.827, 0.4495, 0.875, 0.4244, 0.875, 0.4227, 0.75, 0.438, 0.7549, 0.4468, 0.7914, 0.424, 0.7886, 0.4268, 0.4062, 0.4426, 0.4063, 0.4426, 0.4375, 0.4268, 0.4375, 0.4259, 0.5144, 0.442, 0.5144, 0.4398, 0.5625, 0.4227, 0.5625, 0.4227, 0.5625, 0.4398, 0.5625, 0.4398, 0.6194, 0.4227, 0.6193, 0.424, 0.7886, 0.4468, 0.7914, 0.4495, 0.827, 0.4244, 0.8381, 0.3125, 0.6397, 0.2812, 0.6376, 0.2812, 0.6116, 0.3125, 0.6094, 0.75, 0.6301, 0.7279, 0.6301, 0.7279, 0.6199, 0.75, 0.6199, 0.3125, 0.6875, 0.2812, 0.6875, 0.2812, 0.6875, 0.3125, 0.6875, 0.25, 0.6356, 0.2812, 0.6376, 0.2812, 0.6875, 0.25, 0.6875, 0.25, 0.5625, 0.2812, 0.5625, 0.2812, 0.6116, 0.25, 0.6138, 0.25, 0.5625, 0.2812, 0.5625, 0.2812, 0.5625, 0.25, 0.5625, 0.3125, 0.6875, 0.2812, 0.6875, 0.2812, 0.6875, 0.3125, 0.6875, 0.3125, 0.6875, 0.2812, 0.6875, 0.2812, 0.6875, 0.3125, 0.6875, 0.25, 0.5625, 0.2812, 0.5625, 0.2812, 0.5625, 0.25, 0.5625, 0.25, 0.5625, 0.2812, 0.5625, 0.2812, 0.5625, 0.25, 0.5625, 0.25, 0.5625, 0.2812, 0.5625, 0.2812, 0.5625, 0.25, 0.5625, 0.3125, 0.6875, 0.2812, 0.6875, 0.2812, 0.6875, 0.3125, 0.6875, 0.25, 0.5625, 0.2812, 0.5625, 0.2813, 0.5625, 0.25, 0.5625, 0.3125, 0.6875, 0.2812, 0.6875, 0.2812, 0.6875, 0.3125, 0.6875, 0.3125, 0.6875, 0.2812, 0.6875, 0.2812, 0.6875, 0.3125, 0.6875, 0.3125, 0.6875, 0.2812, 0.6875, 0.2812, 0.6875, 0.3125, 0.6875, 0.25, 0.5625, 0.2812, 0.5625, 0.2812, 0.5625, 0.25, 0.5625, 0.25, 0.5625, 0.2813, 0.5625, 0.2812, 0.5625, 0.25, 0.5625, 0.25, 0.5625, 0.2812, 0.5625, 0.2812, 0.5682, 0.25, 0.5625, 0.25, 0.5625, 0.2812, 0.5682, 0.2812, 0.5625, 0.25, 0.5625, 0.3125, 0.6706, 0.2812, 0.6791, 0.2812, 0.6875, 0.3125, 0.6875, 0.25, 0.5625, 0.2812, 0.5625, 0.2812, 0.5625, 0.25, 0.5625, 0.3125, 0.6875, 0.2812, 0.6875, 0.2812, 0.6791, 0.3125, 0.6706, 0.25, 0.5625, 0.2812, 0.5625, 0.2812, 0.5625, 0.25, 0.5625, 0.3125, 0.6875, 0.2812, 0.6875, 0.2812, 0.6875, 0.3125, 0.6875, 0.4495, 0.827, 0.4621, 0.8428, 0.4621, 0.875, 0.4495, 0.875, 0.4612, 0.375, 0.4747, 0.375, 0.4747, 0.4062, 0.4612, 0.4062, 0.3125, 0.6875, 0.2813, 0.6875, 0.2812, 0.6875, 0.3125, 0.6875, 0.6886, 0.507, 0.7193, 0.507, 0.7279, 0.5625, 0.7057, 0.5625, 0.25, 0.4628, 0.2799, 0.4629, 0.2812, 0.5625, 0.25, 0.5625, 0.5118, 0.7938, 0.5625, 0.7902, 0.5625, 0.8392, 0.5118, 0.8222, 0.5118, 0.375, 0.5625, 0.375, 0.5625, 0.4063, 0.5118, 0.4062, 0.4031, 0.8005, 0.424, 0.7886, 0.4244, 0.8381, 0.4033, 0.8409, 0.4097, 0.375, 0.4268, 0.375, 0.4268, 0.4062, 0.4097, 0.4062, 0.5625, 0.375, 0.625, 0.375, 0.626, 0.4097, 0.5625, 0.4063, 0.4932, 0.375, 0.5118, 0.375, 0.5118, 0.4062, 0.4932, 0.4062, 0.25, 0.7264, 0.281, 0.7264, 0.2807, 0.7653, 0.25, 0.7654, 0.4747, 0.843, 0.4932, 0.8374, 0.4932, 0.875, 0.4747, 0.875, 0.5625, 0.7902, 0.6283, 0.787, 0.6267, 0.831, 0.5625, 0.8392, 0.7057, 0.5625, 0.7279, 0.5625, 0.7279, 0.6199, 0.7057, 0.6199, 0.692, 0.7122, 0.721, 0.7125, 0.7142, 0.7376, 0.6783, 0.7369, 0.7057, 0.6301, 0.7279, 0.6301, 0.7279, 0.6875, 0.7057, 0.6875, 0.4747, 0.375, 0.4932, 0.375, 0.4932, 0.4062, 0.4747, 0.4062, 0.5118, 0.6302, 0.4932, 0.6303, 0.4932, 0.6197, 0.5118, 0.6198, 0.4747, 0.5625, 0.4932, 0.5625, 0.4932, 0.6197, 0.4747, 0.6197, 0.4747, 0.6303, 0.4932, 0.6303, 0.4932, 0.6875, 0.4747, 0.6875, 0.4747, 0.5144, 0.4932, 0.5144, 0.4932, 0.5625, 0.4747, 0.5625, 0.4747, 0.4062, 0.4932, 0.4062, 0.4932, 0.4375, 0.4747, 0.4375, 0.4747, 0.7129, 0.4932, 0.7077, 0.4932, 0.718, 0.4747, 0.7249, 0.4747, 0.4375, 0.4932, 0.4375, 0.4932, 0.5144, 0.4747, 0.5144, 0.4426, 0.375, 0.4612, 0.375, 0.4612, 0.4062, 0.4426, 0.4063, 0.4747, 0.6303, 0.46, 0.6304, 0.46, 0.6196, 0.4747, 0.6197, 0.4426, 0.4375, 0.4612, 0.4375, 0.4609, 0.5144, 0.442, 0.5144, 0.433, 0.7229, 0.4601, 0.7208, 0.4601, 0.7433, 0.438, 0.7549, 0.4398, 0.6306, 0.46, 0.6304, 0.46, 0.6875, 0.4398, 0.6875, 0.4426, 0.4063, 0.4612, 0.4062, 0.4612, 0.4375, 0.4426, 0.4375, 0.442, 0.5144, 0.4609, 0.5144, 0.46, 0.5625, 0.4398, 0.5625, 0.4398, 0.5625, 0.46, 0.5625, 0.46, 0.6196, 0.4398, 0.6194, 0.438, 0.7549, 0.4601, 0.7433, 0.4601, 0.7538, 0.4483, 0.768, 0.4932, 0.718, 0.5118, 0.7465, 0.5118, 0.7465, 0.4932, 0.7257, 0.4468, 0.7914, 0.438, 0.7549, 0.4483, 0.768, 0.4494, 0.7917, 0.4747, 0.843, 0.4621, 0.8428, 0.4621, 0.8347, 0.4747, 0.8389, 0.4621, 0.8428, 0.4495, 0.827, 0.4524, 0.8288, 0.4621, 0.8347, 0.5118, 0.7465, 0.5118, 0.7938, 0.5118, 0.7938, 0.5118, 0.7465, 0.5118, 0.7938, 0.5118, 0.8222, 0.5118, 0.8222, 0.5118, 0.7938, 0.4601, 0.7433, 0.4747, 0.7249, 0.4747, 0.7405, 0.4601, 0.7538, 0.4495, 0.827, 0.4468, 0.7914, 0.4494, 0.7917, 0.4524, 0.8288, 0.4932, 0.8374, 0.4747, 0.843, 0.4747, 0.8389, 0.4932, 0.834, 0.4747, 0.7249, 0.4932, 0.718, 0.4932, 0.7257, 0.4747, 0.7405, 0.5118, 0.8222, 0.4932, 0.8374, 0.4932, 0.834, 0.5118, 0.8222, 0.4601, 0.7538, 0.4747, 0.7405, 0.4747, 0.7449, 0.4601, 0.7567, 0.4747, 0.7405, 0.4932, 0.7257, 0.4932, 0.7278, 0.4747, 0.7449, 0.4932, 0.834, 0.4747, 0.8389, 0.4747, 0.8377, 0.4932, 0.8331, 0.5118, 0.7938, 0.5118, 0.8222, 0.5118, 0.8222, 0.5118, 0.7938, 0.4483, 0.768, 0.4601, 0.7538, 0.4601, 0.7567, 0.449, 0.7709, 0.4747, 0.8389, 0.4621, 0.8347, 0.4621, 0.8324, 0.4747, 0.8377, 0.4524, 0.8288, 0.4494, 0.7917, 0.4494, 0.7917, 0.4495, 0.827, 0.5118, 0.8222, 0.4932, 0.834, 0.4932, 0.8331, 0.5118, 0.8222, 0.4932, 0.7257, 0.5118, 0.7465, 0.5118, 0.7465, 0.4932, 0.7278, 0.5118, 0.7465, 0.5118, 0.7938, 0.5118, 0.7938, 0.5118, 0.7465, 0.4621, 0.8347, 0.4524, 0.8288, 0.4495, 0.827, 0.4621, 0.8324, 0.4494, 0.7917, 0.4483, 0.768, 0.449, 0.7709, 0.4494, 0.7917, 0.4398, 0.6875, 0.46, 0.6875, 0.4601, 0.7208, 0.433, 0.7229, 0.4747, 0.6875, 0.4932, 0.6875, 0.4932, 0.7077, 0.4747, 0.7129, 0.7057, 0.6875, 0.7279, 0.6875, 0.721, 0.7125, 0.692, 0.7122, 0.25, 0.6875, 0.2813, 0.6875, 0.281, 0.7264, 0.25, 0.7264, 0.4227, 0.6875, 0.4398, 0.6875, 0.433, 0.7229, 0.4227, 0.7187, 0.46, 0.6875, 0.4747, 0.6875, 0.4747, 0.7129, 0.4601, 0.7208, 0.5118, 0.6875, 0.5625, 0.6875, 0.5625, 0.7188, 0.5118, 0.717, 0.3988, 0.6875, 0.4227, 0.6875, 0.4227, 0.7187, 0.3988, 0.7187, 0.2813, 0.6875, 0.3125, 0.6875, 0.3119, 0.7264, 0.281, 0.7264, 0.625, 0.6875, 0.7057, 0.6875, 0.692, 0.7122, 0.625, 0.7085, 0.7279, 0.6875, 0.75, 0.6875, 0.75, 0.7129, 0.721, 0.7125, 0.4932, 0.6875, 0.5118, 0.6875, 0.5118, 0.717, 0.4932, 0.7077, 0.3125, 0.6875, 0.375, 0.6875, 0.375, 0.7188, 0.3119, 0.7264, 0.5625, 0.6875, 0.625, 0.6875, 0.625, 0.7085, 0.5625, 0.7188, 0.375, 0.6875, 0.3988, 0.6875, 0.3988, 0.7187, 0.375, 0.7188, 0.3925, 0.375, 0.4097, 0.375, 0.4097, 0.4062, 0.3925, 0.4062, 0.3822, 0.8125, 0.4031, 0.8005, 0.4033, 0.8409, 0.3822, 0.8438, 0.4227, 0.6307, 0.3988, 0.6311, 0.3988, 0.6189, 0.4227, 0.6193, 0.375, 0.6315, 0.3988, 0.6311, 0.3988, 0.6875, 0.375, 0.6875, 0.3925, 0.5, 0.4092, 0.5072, 0.3988, 0.5625, 0.375, 0.5625, 0.3925, 0.4375, 0.4097, 0.4375, 0.4092, 0.5072, 0.3925, 0.5, 0.375, 0.7188, 0.3988, 0.7187, 0.3988, 0.75, 0.375, 0.75, 0.3822, 0.8438, 0.4033, 0.8409, 0.4033, 0.875, 0.3822, 0.875, 0.375, 0.75, 0.3988, 0.75, 0.4031, 0.8005, 0.3822, 0.8125, 0.3925, 0.4062, 0.4097, 0.4062, 0.4097, 0.4375, 0.3925, 0.4375, 0.375, 0.5625, 0.3988, 0.5625, 0.3988, 0.6189, 0.375, 0.6185])
me_cube_001.use_remesh_fix_poles = True
me_cube_001.use_remesh_preserve_attributes = False
me_cube_001.use_mirror_vertex_groups = False
me_cube_001.update()
arm_rig = bpy.data.armatures.new('rig')  # bones are not reproduced

# ---- objects
ob_light = bpy.data.objects.new('Light', light_light)
ob_camera = bpy.data.objects.new('Camera', cam_camera)
ob_cube = bpy.data.objects.new('Cube', me_cube_001)
ob_rig = bpy.data.objects.new('rig', arm_rig)

# ---- transforms, parenting, visibility, modifiers, constraints
ob_light.location = (4.076, 1.005, 5.904)
ob_light.rotation_euler = (0.6503, 0.05522, 1.866)
ob_light.lock_rotations_4d = False
ob_light.empty_display_type = 'ARROWS'
ob_light.color = (0.0, 0.0, 0.0, 0.0)
ob_light.lineart.crease_threshold = 0.0
ob_camera.location = (7.359, -6.926, 4.958)
ob_camera.rotation_euler = (1.109, 0.0, 0.8149)
ob_camera.lock_rotations_4d = False
ob_camera.empty_display_type = 'ARROWS'
ob_camera.color = (0.0, 0.0, 0.0, 0.0)
ob_camera.display_type = 'WIRE'
ob_camera.lineart.crease_threshold = 0.0
ob_cube.parent = ob_rig
ob_cube.matrix_parent_inverse = Matrix(((0.48, -0.0, 0.0, 0.01625), (-0.0, 0.48, -0.0, 0.2345), (-0.0, -0.0, 0.48, 0.5477), (-0.0, 0.0, -0.0, 1.0)))
ob_cube.location = (0.0, -0.3999, 3.562)
ob_cube.lineart.crease_threshold = 0.0
_vg = ob_cube.vertex_groups.new(name='ORG-spine')
for _i, _w in zip([76, 79, 83, 87, 152, 222, 224, 229], [0.1324, 0.2595, 0.02341, 0.3169, 0.06563, 0.0529, 0.05843, 0.0773]): _vg.add([_i], _w, 'REPLACE')
_vg = ob_cube.vertex_groups.new(name='ORG-spine.001')
for _i, _w in zip([76, 83, 87, 222, 229], [0.2281, 0.06152, 0.08142, 0.059, 0.006745]): _vg.add([_i], _w, 'REPLACE')
_vg = ob_cube.vertex_groups.new(name='ORG-spine.002')
for _i, _w in zip([67, 72, 73, 76, 77, 83, 84, 87, 88, 220, 222, 223, 226, 227], [0.003999, 0.07715, 0.0801, 0.08705, 0.3805, 0.2929, 0.4133, 0.01382, 0.1171, 0.0002219, 0.01747, 0.05881, 0.07307, 0.0614]): _vg.add([_i], _w, 'REPLACE')
_vg = ob_cube.vertex_groups.new(name='ORG-spine.003')
for _i, _w in zip([12, 35, 57, 58, 59, 61, 63, 65, 67, 72, 73, 76, 83, 84, 142, 143, 144, 145, 214, 216, 218, 220, 221, 227], [0.06428, 0.008546, 0.04073, 0.06211, 0.03175, 0.01362, 0.1232, 0.06143, 0.316, 0.3358, 0.3472, 0.001375, 0.08454, 0.06866, 0.04683, 0.05947, 0.1802, 0.08261, 0.04898, 0.08464, 0.1227, 0.08317, 0.05625, 0.001618]): _vg.add([_i], _w, 'REPLACE')
_vg = ob_cube.vertex_groups.new(name='ORG-spine.004')
for _i, _w in zip([6, 8, 10, 12, 16, 17, 22, 31, 35, 36, 40, 44, 46, 57, 58, 59, 60, 61, 63, 64, 65, 67, 68, 72, 124, 125, 134, 135, 142, 143, 144, 145, 146, 147, 199, 203, 208, 210, 214, 215, 216, 217, 218, 219, 220, 290, 292, 298, 305, 307, 313], [0.007136, 0.05596, 0.03004, 0.3402, 0.004704, 0.02832, 0.001161, 0.01203, 0.1088, 0.06293, 0.002258, 0.1115, 0.05498, 0.06885, 0.2153, 0.1648, 0.2005, 0.1631, 0.3767, 0.622, 0.3474, 0.1539, 0.02167, 0.05368, 0.01369, 0.01627, 0.06635, 0.06903, 0.1643, 0.1503, 0.2206, 0.3122, 0.01084, 0.05885, 0.05045, 0.02174, 0.09588, 0.09789, 0.1964, 0.191, 0.3833, 0.4729, 0.1316, 0.01484, 0.01377, 0.06599, 0.02462, 0.0572, 0.02084, 0.008014, 0.01677]): _vg.add([_i], _w, 'REPLACE')
_vg = ob_cube.vertex_groups.new(name='ORG-spine.005')
for _i, _w in zip([1, 2, 4, 5, 6, 8, 10, 12, 14, 16, 17, 19, 20, 21, 22, 23, 24, 25, 26, 29, 31, 35, 36, 38, 40, 42, 44, 46, 47, 48, 49, 50, 51, 52, 53, 54, 55, 56, 57, 58, 59, 60, 61, 63, 64, 65, 67, 124, 125, 128, 129, 134, 135, 136, 137, 140, 141, 142, 143, 144, 145, 147, 188, 189, 190, 191, 192, 193, 194, 195, 196, 197, 198, 199, 203, 204, 205, 207, 208, 210, 212, 213, 214, 215, 216, 217, 218, 240, 241, 242, 243, 244, 245, 246, 247, 248, 249, 250, 251, 252, 253, 254, 255, 256, 257, 258, 259, 260, 261, 262, 263, 264, 265, 266, 267, 268, 269, 270, 271, 272, 273, 274, 275, 276, 277, 278, 279, 280, 281, 282, 283, 284, 285, 286, 288, 290, 292, 293, 294, 295, 296, 297, 298, 300, 301, 302, 303, 304, 305, 306, 307, 308, 309, 310, 311, 312, 313, 314], [0.08173, 0.06377, 0.1871, 0.003109, 0.07149, 0.1104, 0.2735, 0.1702, 0.06805, 0.2087, 0.08724, 0.04826, 0.2631, 0.2816, 0.05488, 0.3281, 0.05122, 0.0379, 0.02521, 0.02884, 0.08624, 0.1998, 0.1473, 0.05609, 0.1371, 0.04278, 0.5646, 0.2335, 0.1043, 0.006015, 0.01338, 0.1215, 0.1813, 0.01298, 0.1289, 0.0116, 0.02517, 0.07754, 0.02203, 0.3406, 0.3658, 0.6457, 0.4714, 0.1691, 0.1796, 0.1981, 0.06956, 0.1219, 0.1096, 0.02154, 0.01094, 0.2097, 0.1902, 0.07489, 0.09617, 0.05141, 0.06554, 0.3967, 0.431, 0.1936, 0.1856, 0.01975, 0.03485, 0.2719, 0.2563, 0.03976, 0.3323, 0.0358, 0.04829, 0.09782, 0.1039, 0.06806, 0.08372, 0.1028, 0.2505, 0.05338, 0.3267, 0.03418, 0.1918, 0.4913, 0.01237, 0.1851, 0.3607, 0.5715, 0.1692, 0.2109, 0.06014, 0.3115, 0.03813, 0.1293, 0.2209, 0.2369, 0.002336, 0.08851, 0.001052, 8.157e-05, 0.01202, 0.06334, 0.04989, 0.0322, 0.0005311, 0.05948, 0.02292, 0.1772, 0.02458, 0.02206, 0.03593, 0.08785, 0.08079, 0.02341, 0.07589, 0.07975, 0.1508, 0.2923, 0.3198, 0.1005, 0.1894, 0.2961, 0.1348, 0.2427, 0.09973, 0.2302, 0.08261, 0.08461, 0.1646, 0.2908, 0.3072, 0.1137, 0.1961, 0.2879, 0.148, 0.2454, 0.1087, 0.2398, 0.05606, 0.3636, 0.2075, 0.1472, 0.01756, 0.1586, 0.09942, 0.143, 0.316, 0.07874, 0.1203, 0.05811, 0.2119, 0.2548, 0.07337, 0.2386, 0.06446, 0.06684, 0.1154, 0.09897, 0.08561, 0.2503, 0.07032, 0.1584]): _vg.add([_i], _w, 'REPLACE')
_vg = ob_cube.vertex_groups.new(name='ORG-spine.006')
for _i, _w in zip([0, 1, 2, 3, 4, 5, 6, 7, 8, 9, 10, 11, 12, 13, 14, 15, 16, 17, 18, 19, 20, 21, 22, 23, 24, 25, 26, 27, 28, 29, 30, 31, 32, 33, 34, 35, 36, 37, 38, 39, 40, 41, 42, 43, 44, 45, 46, 47, 48, 49, 50, 51, 52, 53, 54, 55, 56, 58, 59, 60, 61, 63, 64, 65, 67, 124, 125, 126, 127, 128, 129, 130, 131, 132, 133, 134, 135, 136, 137, 138, 139, 140, 141, 142, 143, 144, 145, 188, 189, 190, 191, 192, 193, 194, 195, 196, 197, 198, 199, 200, 201, 202, 203, 204, 205, 206, 207, 208, 209, 210, 211, 212, 213, 214, 215, 216, 217, 218, 236, 237, 240, 241, 242, 243, 244, 245, 246, 247, 248, 249, 250, 251, 252, 253, 254, 255, 256, 257, 258, 259, 260, 261, 262, 263, 264, 265, 266, 267, 268, 269, 270, 271, 272, 273, 274, 275, 276, 277, 278, 279, 280, 281, 282, 283, 284, 285, 286, 287, 288, 289, 290, 291, 292, 293, 294, 295, 296, 297, 298, 299, 300, 301, 302, 303, 304, 305, 306, 307, 308, 309, 310, 311, 312, 313, 314], [0.9646, 0.9128, 0.93, 0.9657, 0.7728, 0.9705, 0.8696, 0.9828, 0.778, 0.9874, 0.66, 0.976, 0.1178, 0.9654, 0.9268, 0.986, 0.7399, 0.8329, 0.9747, 0.9118, 0.7146, 0.6926, 0.8936, 0.6481, 0.9025, 0.9528, 0.9585, 0.9784, 0.977, 0.9573, 0.9781, 0.8488, 0.9838, 0.9638, 0.9906, 0.5858, 0.7221, 0.9887, 0.9076, 0.9763, 0.808, 0.9788, 0.9456, 0.9882, 0.2667, 0.9857, 0.649, 0.8688, 0.9672, 0.945, 0.8652, 0.8073, 0.9409, 0.863, 0.943, 0.9414, 0.9077, 0.2464, 0.288, 0.07397, 0.2033, 0.1207, 0.000808, 0.07785, 0.04853, 0.8092, 0.8191, 0.983, 0.9841, 0.955, 0.9594, 0.9914, 0.9919, 0.9898, 0.9893, 0.6431, 0.6584, 0.8913, 0.8723, 0.975, 0.973, 0.93, 0.9174, 0.2344, 0.2053, 0.09256, 0.1068, 0.9246, 0.7093, 0.726, 0.9139, 0.6491, 0.919, 0.9206, 0.8802, 0.8708, 0.9046, 0.9106, 0.7959, 0.976, 0.9648, 0.9871, 0.6877, 0.8969, 0.6486, 0.9783, 0.9547, 0.6155, 0.9903, 0.3415, 0.9879, 0.9416, 0.8038, 0.2566, 0.1096, 0.1193, 0.04177, 0.03402, 0.9913, 0.9918, 0.6715, 0.9158, 0.8627, 0.7647, 0.7492, 0.9553, 0.9014, 0.9528, 0.9543, 0.9525, 0.9253, 0.937, 0.9447, 0.9534, 0.9182, 0.936, 0.8068, 0.9293, 0.9326, 0.932, 0.8943, 0.8986, 0.9306, 0.9173, 0.9144, 0.8359, 0.6906, 0.6633, 0.8928, 0.7996, 0.6884, 0.8569, 0.7438, 0.8904, 0.754, 0.91, 0.9091, 0.8223, 0.6926, 0.6764, 0.8789, 0.7927, 0.697, 0.8431, 0.7412, 0.8813, 0.7445, 0.9745, 0.9368, 0.9834, 0.531, 0.9813, 0.7186, 0.8288, 0.9619, 0.7957, 0.8868, 0.8368, 0.5861, 0.9832, 0.9107, 0.8632, 0.8952, 0.7592, 0.7039, 0.8555, 0.7266, 0.8767, 0.8879, 0.8491, 0.8577, 0.8687, 0.7108, 0.8625, 0.8116]): _vg.add([_i], _w, 'REPLACE')
_vg = ob_cube.vertex_groups.new(name='ORG-shoulder.L')
for _i, _w in zip([8, 12, 35, 36, 44, 46, 57, 58, 59, 60, 61, 62, 63, 64, 65, 67, 68, 69, 72, 73, 74, 83, 84, 97, 100, 118, 119, 120, 121, 123, 134, 135, 142, 143, 144, 145, 146, 147, 166, 167, 184, 185, 199, 208, 210, 214, 215, 216, 217, 218, 219, 220, 221, 290, 292, 298], [0.008369, 0.2285, 0.05322, 0.02853, 0.04344, 0.03615, 0.594, 0.08824, 0.1073, 0.06848, 0.1195, 0.1384, 0.1245, 0.1583, 0.2938, 0.211, 0.9048, 0.8927, 0.1002, 0.2284, 0.1533, 0.01212, 0.04936, 0.0799, 0.09127, 0.08098, 0.7408, 0.1343, 0.0176, 0.5795, 0.05254, 0.05185, 0.1295, 0.1359, 0.2846, 0.2639, 0.8699, 0.7636, 0.0875, 0.0854, 0.8471, 0.7597, 0.00441, 0.05214, 0.05416, 0.09481, 0.103, 0.1613, 0.2358, 0.4171, 0.8924, 0.1186, 0.1513, 0.01251, 0.001761, 0.01267]): _vg.add([_i], _w, 'REPLACE')
_vg = ob_cube.vertex_groups.new(name='ORG-upper_arm.L')
for _i, _w in zip([12, 57, 62, 66, 67, 69, 70, 72, 73, 74, 75, 78, 82, 83, 86, 97, 98, 99, 100, 101, 102, 103, 104, 105, 106, 107, 108, 109, 110, 111, 112, 113, 118, 119, 120, 121, 122, 123, 145, 146, 147, 148, 149, 154, 155, 156, 157, 166, 167, 168, 169, 170, 171, 172, 173, 174, 175, 176, 177, 178, 179, 184, 185, 186, 187, 218, 220, 221, 222, 226, 227], [0.01613, 0.1453, 0.6339, 0.08215, 0.01168, 0.03103, 0.9999, 0.06932, 0.02318, 0.6351, 0.247, 0.05768, 0.2804, 0.04124, 0.0169, 0.8996, 0.9569, 0.9937, 0.8994, 0.956, 0.9104, 0.9199, 1.0, 0.9996, 0.9996, 0.9991, 0.9995, 0.9964, 0.9969, 0.9987, 0.9989, 0.9959, 0.8228, 0.2289, 0.7765, 0.67, 0.6807, 0.3183, 0.0005809, 0.02215, 0.07321, 0.09177, 0.09893, 0.3218, 0.312, 0.0144, 0.02179, 0.9027, 0.9088, 0.9136, 0.9081, 0.9999, 0.9998, 0.9998, 0.9999, 0.9996, 0.9995, 0.9935, 0.9943, 0.9983, 0.9975, 0.1316, 0.1917, 0.6665, 0.6755, 0.033, 0.1603, 0.09916, 0.02709, 0.04637, 0.07792]): _vg.add([_i], _w, 'REPLACE')
_vg = ob_cube.vertex_groups.new(name='ORG-shoulder.R')
_vg = ob_cube.vertex_groups.new(name='ORG-upper_arm.R')
_vg = ob_cube.vertex_groups.new(name='ORG-breast.L')
for _i, _w in zip([12, 57, 58, 62, 63, 66, 67, 72, 73, 74, 75, 76, 77, 78, 82, 83, 84, 85, 86, 87, 88, 102, 103, 118, 120, 121, 122, 123, 148, 149, 154, 155, 156, 157, 168, 169, 186, 187, 214, 216, 218, 219, 220, 221, 222, 223, 226, 227, 229], [0.02461, 0.07272, 0.00812, 0.1651, 0.05312, 0.1738, 0.1189, 0.2575, 0.2654, 0.1728, 0.5536, 0.1376, 0.0999, 0.122, 0.519, 0.2953, 0.305, 0.03181, 0.07154, 0.06062, 0.02075, 0.05618, 0.05039, 0.06763, 0.07092, 0.219, 0.2145, 0.04168, 0.1454, 0.1577, 0.4331, 0.4426, 0.05529, 0.06302, 0.05515, 0.05839, 0.2148, 0.2098, 0.0009506, 0.05547, 0.1553, 0.01999, 0.519, 0.65, 0.189, 0.1002, 0.7202, 0.6403, 0.0692]): _vg.add([_i], _w, 'REPLACE')
_vg = ob_cube.vertex_groups.new(name='ORG-breast.R')
_vg = ob_cube.vertex_groups.new(name='ORG-pelvis.L')
for _i, _w in zip([66, 71, 73, 75, 76, 77, 78, 79, 80, 81, 82, 83, 84, 85, 86, 87, 88, 121, 122, 148, 149, 150, 151, 152, 153, 154, 155, 156, 157, 186, 187, 222, 223, 224, 225, 226, 227, 228, 229], [0.3961, 0.08105, 0.003261, 0.1292, 0.1556, 0.422, 0.6949, 0.2532, 0.5344, 0.1681, 0.08659, 0.0616, 0.1216, 0.6391, 0.1934, 0.1571, 0.6755, 0.05358, 0.03187, 0.5326, 0.4549, 0.1157, 0.09357, 0.1028, 0.1525, 0.1447, 0.1647, 0.3171, 0.2347, 0.0705, 0.06266, 0.3378, 0.7796, 0.08029, 0.2051, 0.1087, 0.06928, 0.8236, 0.1529]): _vg.add([_i], _w, 'REPLACE')
_vg = ob_cube.vertex_groups.new(name='ORG-pelvis.R')
for _i, _w in zip([76, 79, 87, 152, 224, 229], [0.0256, 0.2374, 0.08894, 0.06003, 0.04651, 0.008544]): _vg.add([_i], _w, 'REPLACE')
_vg = ob_cube.vertex_groups.new(name='ORG-thigh.L')
for _i, _w in zip([66, 71, 76, 77, 78, 79, 80, 81, 82, 83, 85, 86, 87, 88, 93, 94, 95, 96, 148, 149, 150, 151, 152, 153, 154, 155, 156, 157, 162, 164, 165, 187, 222, 223, 224, 225, 227, 228, 229, 232, 233], [0.2602, 0.7295, 0.1409, 0.04882, 0.09264, 0.1902, 0.3582, 0.6982, 0.0516, 0.0505, 0.2576, 0.6038, 0.2136, 0.1319, 0.008414, 0.01126, 0.05642, 0.06523, 0.194, 0.2381, 0.7289, 0.7372, 0.6747, 0.7089, 0.06634, 0.05164, 0.5395, 0.597, 0.001551, 0.06144, 0.06475, 0.004729, 0.2326, 0.01836, 0.681, 0.6891, 0.04564, 0.1136, 0.5683, 0.0236, 0.03367]): _vg.add([_i], _w, 'REPLACE')
_vg = ob_cube.vertex_groups.new(name='ORG-shin.L')
for _i, _w in zip([71, 79, 80, 81, 85, 86, 89, 90, 91, 92, 93, 94, 95, 96, 150, 151, 152, 153, 156, 157, 158, 159, 161, 162, 163, 164, 165, 224, 225, 229, 230, 232, 233], [0.1114, 0.02223, 0.06358, 0.1021, 0.006169, 0.02769, 0.01476, 0.01385, 0.01016, 0.03997, 0.9084, 0.9047, 0.8702, 0.8615, 0.1119, 0.1136, 0.08601, 0.08972, 0.02339, 0.0284, 0.04011, 0.02028, 0.01005, 0.941, 0.9358, 0.863, 0.8601, 0.09753, 0.08523, 0.01347, 0.007607, 0.9028, 0.9006]): _vg.add([_i], _w, 'REPLACE')
_vg = ob_cube.vertex_groups.new(name='ORG-foot.L')
_vg = ob_cube.vertex_groups.new(name='ORG-toe.L')
for _i, _w in zip([90, 91, 92, 93, 95, 114, 115, 116, 117, 158, 159, 160, 161, 180, 181, 182, 183, 231, 232, 234, 235, 238, 239], [0.005813, 0.9157, 0.707, 0.02095, 0.01263, 0.06588, 0.04719, 0.9638, 0.9198, 0.2816, 0.0812, 0.1193, 0.7541, 0.2462, 0.7369, 0.8895, 0.2526, 0.9339, 0.02745, 0.07541, 0.9814, 0.9457, 0.7329]): _vg.add([_i], _w, 'REPLACE')
_vg = ob_cube.vertex_groups.new(name='ORG-heel.02.L')
for _i, _w in zip([89, 90, 91, 92, 94, 95, 96, 114, 115, 116, 117, 158, 159, 160, 161, 163, 164, 165, 180, 181, 182, 183, 230, 231, 233, 234, 238, 239], [0.9427, 0.9384, 0.0526, 0.2445, 0.0258, 0.002374, 0.05315, 0.9277, 0.9459, 0.012, 0.07111, 0.6695, 0.8806, 0.8574, 0.2148, 0.001036, 0.03949, 0.05131, 0.7461, 0.2532, 0.1057, 0.7432, 0.9579, 0.03084, 0.03914, 0.9208, 0.05218, 0.265]): _vg.add([_i], _w, 'REPLACE')
_vg = ob_cube.vertex_groups.new(name='ORG-thigh.R')
_vg = ob_cube.vertex_groups.new(name='ORG-shin.R')
_vg = ob_cube.vertex_groups.new(name='ORG-foot.R')
_vg = ob_cube.vertex_groups.new(name='ORG-toe.R')
_vg = ob_cube.vertex_groups.new(name='ORG-heel.02.R')
_m = ob_cube.modifiers.new('Mirror', 'MIRROR')
_m.use_clip = True
_m = ob_cube.modifiers.new('Subdivision', 'SUBSURF')
_m.uv_smooth = 'PRESERVE_CORNERS'
_m.levels = 3
_m = ob_cube.modifiers.new('Armature', 'ARMATURE')
_m.object = ob_rig
ob_rig.location = (-0.03385, -0.4886, -1.141)
ob_rig.scale = (2.083, 2.083, 2.083)
ob_rig.display_type = 'WIRE'
ob_rig.show_in_front = True

# ---- collection membership
col_collection.objects.link(ob_light)
col_collection.objects.link(ob_camera)
col_collection.objects.link(ob_cube)
col_sketch.objects.link(ob_rig)
def _layer_coll(name, lc=None):
    lc = lc or bpy.context.view_layer.layer_collection
    for c in lc.children:
        if c.name == name: return c
        r = _layer_coll(name, c)
        if r: return r
_layer_coll('WGTS_rig').exclude = True

# ---- scene / render settings (as saved in the file)
scene.camera = ob_camera
scene.frame_start = 1; scene.frame_end = 20; scene.frame_set(0)
scene.render.engine = 'BLENDER_EEVEE_NEXT'
scene.render.image_settings.file_format = 'FFMPEG'
scene.render.image_settings.color_mode = 'RGB'
scene.cycles.use_denoising = False
scene.cycles.samples = 128
scene.cycles.sampling_pattern = 'TABULATED_SOBOL'
scene.cycles.use_adaptive_sampling = False
scene.cycles.use_light_tree = False
scene.eevee.ray_tracing_options.trace_max_roughness = 0.0
scene.view_settings.view_transform = 'Filmic'
bpy.context.view_layer.update()
